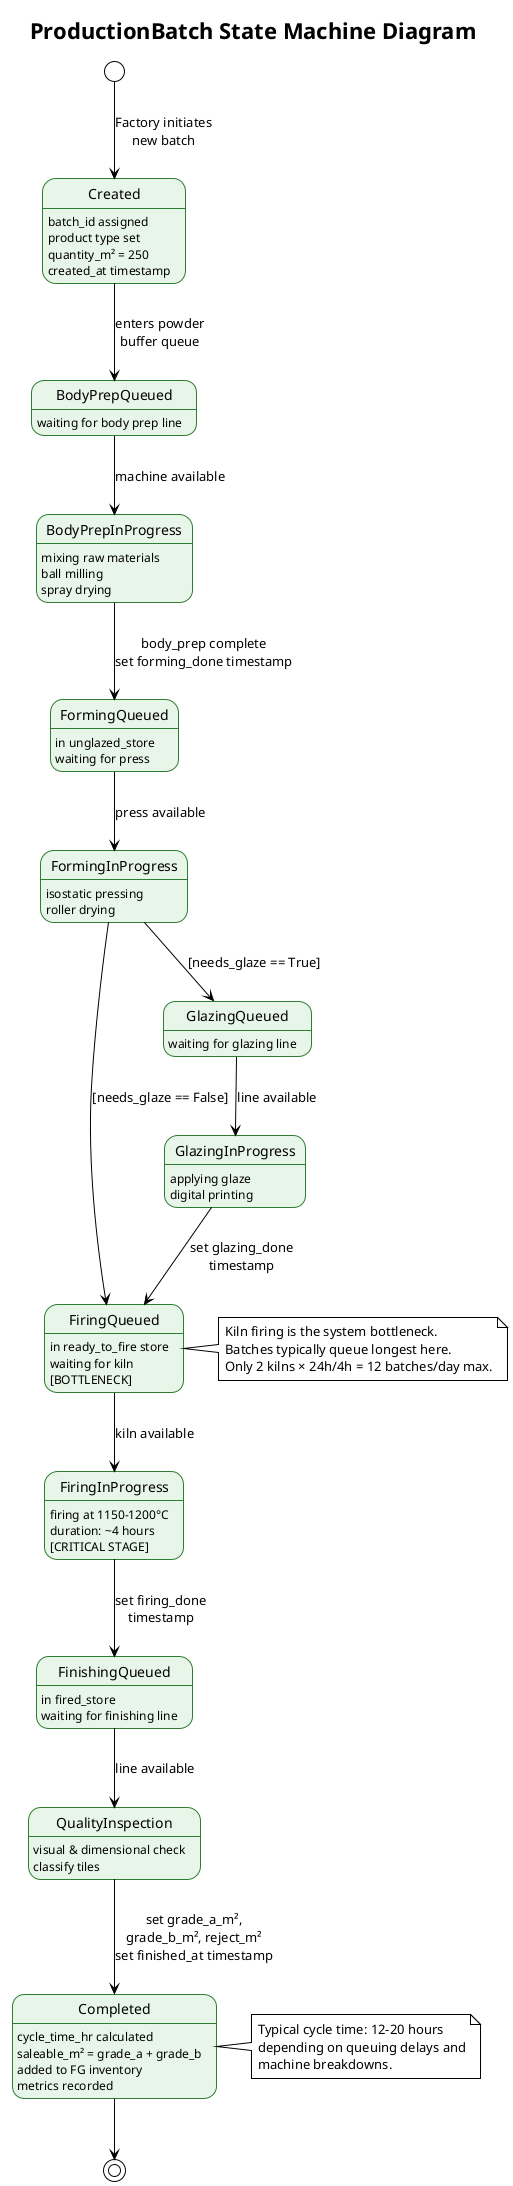

The diagram above was rendered by PlantUML. Its source (embedded in the PNG):
@startuml
!theme plain
skinparam stateBorderColor #2E7D32
skinparam stateBackgroundColor #E8F5E9

title ProductionBatch State Machine Diagram

[*] --> Created : Factory initiates\nnew batch

state Created {
  Created : batch_id assigned
  Created : product type set
  Created : quantity_m² = 250
  Created : created_at timestamp
}

Created --> BodyPrepQueued : enters powder\nbuffer queue

state BodyPrepQueued {
  BodyPrepQueued : waiting for body prep line
}

BodyPrepQueued --> BodyPrepInProgress : machine available

state BodyPrepInProgress {
  BodyPrepInProgress : mixing raw materials
  BodyPrepInProgress : ball milling
  BodyPrepInProgress : spray drying
}

BodyPrepInProgress --> FormingQueued : body_prep complete\nset forming_done timestamp

state FormingQueued {
  FormingQueued : in unglazed_store
  FormingQueued : waiting for press
}

FormingQueued --> FormingInProgress : press available

state FormingInProgress {
  FormingInProgress : isostatic pressing
  FormingInProgress : roller drying
}

FormingInProgress --> GlazingQueued : [needs_glaze == True]
FormingInProgress --> FiringQueued : [needs_glaze == False]

state GlazingQueued {
  GlazingQueued : waiting for glazing line
}

GlazingQueued --> GlazingInProgress : line available

state GlazingInProgress {
  GlazingInProgress : applying glaze
  GlazingInProgress : digital printing
}

GlazingInProgress --> FiringQueued : set glazing_done\ntimestamp

state FiringQueued {
  FiringQueued : in ready_to_fire store
  FiringQueued : waiting for kiln
  FiringQueued : [BOTTLENECK]
}

FiringQueued --> FiringInProgress : kiln available

state FiringInProgress {
  FiringInProgress : firing at 1150-1200°C
  FiringInProgress : duration: ~4 hours
  FiringInProgress : [CRITICAL STAGE]
}

FiringInProgress --> FinishingQueued : set firing_done\ntimestamp

state FinishingQueued {
  FinishingQueued : in fired_store
  FinishingQueued : waiting for finishing line
}

FinishingQueued --> QualityInspection : line available

state QualityInspection {
  QualityInspection : visual & dimensional check
  QualityInspection : classify tiles
}

QualityInspection --> Completed : set grade_a_m²,\ngrade_b_m², reject_m²\nset finished_at timestamp

state Completed {
  Completed : cycle_time_hr calculated
  Completed : saleable_m² = grade_a + grade_b
  Completed : added to FG inventory
  Completed : metrics recorded
}

Completed --> [*]

note right of FiringQueued
  Kiln firing is the system bottleneck.
  Batches typically queue longest here.
  Only 2 kilns × 24h/4h = 12 batches/day max.
end note

note right of Completed
  Typical cycle time: 12-20 hours
  depending on queuing delays and
  machine breakdowns.
end note

@enduml